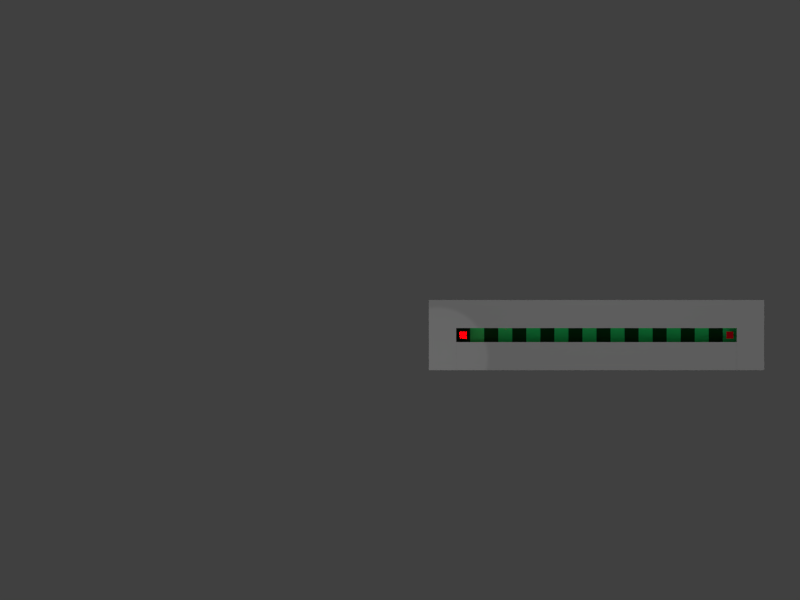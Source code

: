 # Source: tut1.blend  (saved by Blender 2.75.0; exported with 4.5.12 LTS)
import bpy
from mathutils import Matrix  # noqa: F401  (used for matrix-valued properties, if any)

bpy.ops.wm.read_factory_settings(use_empty=True)
scene = bpy.context.scene
scene.name = 'tut1'

# ---- collections
col_collection_1 = bpy.data.collections.new('Collection 1'); scene.collection.children.link(col_collection_1)

# ---- materials (node trees are filled in below, after node groups)
mat_material = bpy.data.materials.new('Material')
mat_material.alpha_threshold = 0.0
mat_material.use_transparent_shadow = False
mat_material.diffuse_color = (0.8, 0.0, 0.01311, 1.0)
mat_material.roughness = 0.5
mat_material.line_color = (0.0, 0.0, 0.0, 1.0)
mat_material_003 = bpy.data.materials.new('Material.003')
mat_material_003.alpha_threshold = 0.0
mat_material_003.use_transparent_shadow = False
mat_material_003.diffuse_color = (0.04374, 0.9776, 0.2474, 1.0)
mat_material_003.roughness = 0.5
mat_material_002 = bpy.data.materials.new('Material.002')
mat_material_002.alpha_threshold = 0.0
mat_material_002.use_transparent_shadow = False
mat_material_002.diffuse_color = (0.003665, 0.06784, 0.01312, 1.0)
mat_material_002.roughness = 0.5

# ---- material node trees

# ---- world
world_world = bpy.data.worlds.new('World'); scene.world = world_world
world_world.color = (0.05088, 0.05088, 0.05088)
world_world.use_sun_shadow = False
world_world.sun_shadow_jitter_overblur = 0.0
world_world.cycles.sampling_method = 'MANUAL'
world_world.cycles.sample_map_resolution = 256

# ---- cameras
cam_camera_001 = bpy.data.cameras.new('Camera.001')
cam_camera_001.type = 'ORTHO'
cam_camera_001.clip_end = 100.0
cam_camera_001.lens = 35.0
cam_camera_001.sensor_width = 32.0
cam_camera_001.sensor_height = 18.0
cam_camera_001.ortho_scale = 57.0
cam_camera_001.display_size = 2.0
cam_camera_001.dof.focus_distance = 0.0
cam_camera_001.dof.aperture_fstop = 128.0
cam_camera_001.dof.aperture_blades = 6

# ---- lights
light_spot = bpy.data.lights.new('Spot', 'SUN')
light_spot.transmission_factor = 0.0
light_spot.cutoff_distance = 31.2
light_spot.angle = 0.7263
light_spot.energy = 0.28
light_spot.shadow_buffer_clip_start = 9.6
light_spot.shadow_soft_size = 0.38
light_spot.shadow_cascade_max_distance = 1000.0
light_spot.cycles.use_multiple_importance_sampling = False
light_sun = bpy.data.lights.new('Sun', 'SPOT')
light_sun.transmission_factor = 0.0
light_sun.energy = 100.0
light_sun.shadow_buffer_clip_start = 0.5
light_sun.shadow_soft_size = 0.1
light_sun.shadow_maximum_resolution = 0.006
light_sun.use_absolute_resolution = True
light_sun.cycles.use_multiple_importance_sampling = False
light_point = bpy.data.lights.new('Point', 'POINT')
light_point.transmission_factor = 0.0
light_point.energy = 37.0
light_point.shadow_buffer_clip_start = 0.5
light_point.shadow_soft_size = 0.1
light_point.shadow_maximum_resolution = 0.006
light_point.use_absolute_resolution = True
light_point.cycles.use_multiple_importance_sampling = False
light_lamp = bpy.data.lights.new('Lamp', 'POINT')
light_lamp.color = (1.0, 0.0118, 0.02316)
light_lamp.transmission_factor = 0.0
light_lamp.cutoff_distance = 30.0
light_lamp.energy = 1000.0
light_lamp.shadow_buffer_clip_start = 1.001
light_lamp.shadow_soft_size = 0.1
light_lamp.shadow_maximum_resolution = 0.006
light_lamp.use_absolute_resolution = True
light_lamp.cycles.use_multiple_importance_sampling = False

# ---- meshes
me_cube_016 = bpy.data.meshes.new('Cube.016')
me_cube_016.from_pydata([(-1.0, -1.0, -1.0), (-1.0, -1.0, 1.0), (-1.0, 1.0, -1.0), (-1.0, 1.0, 1.0), (1.0, -1.0, -1.0), (1.0, -1.0, 1.0), (1.0, 1.0, -1.0), (1.0, 1.0, 1.0)], [], [(1, 3, 2, 0), (3, 7, 6, 2), (7, 5, 4, 6), (5, 1, 0, 4), (0, 2, 6, 4), (5, 7, 3, 1)])
me_cube_016.use_remesh_preserve_volume = False
me_cube_016.use_remesh_preserve_attributes = False
me_cube_016.use_mirror_vertex_groups = False
me_cube_016.update()
me_cube = bpy.data.meshes.new('Cube')
me_cube.from_pydata([(1.0, 1.0, -1.0), (1.0, -1.0, -1.0), (-1.0, -1.0, -1.0), (-1.0, 1.0, -1.0), (1.0, 1.0, 1.0), (1.0, -1.0, 1.0), (-1.0, -1.0, 1.0), (-1.0, 1.0, 1.0)], [], [(0, 1, 2, 3), (4, 7, 6, 5), (0, 4, 5, 1), (1, 5, 6, 2), (2, 6, 7, 3), (4, 0, 3, 7)])
me_cube.materials.append(mat_material)
me_cube.use_remesh_preserve_volume = False
me_cube.use_remesh_preserve_attributes = False
me_cube.use_mirror_vertex_groups = False
me_cube.update()
me_plane_404 = bpy.data.meshes.new('Plane.404')
me_plane_404.from_pydata([(-1.0, -1.0, 0.0), (1.0, -1.0, 0.0), (-1.0, 1.0, 0.0), (1.0, 1.0, 0.0)], [], [(0, 1, 3, 2)])
me_plane_404.materials.append(mat_material_003)
me_plane_404.use_remesh_preserve_volume = False
me_plane_404.use_remesh_preserve_attributes = False
me_plane_404.use_mirror_vertex_groups = False
me_plane_404.update()
me_plane_402 = bpy.data.meshes.new('Plane.402')
me_plane_402.from_pydata([(-1.0, -1.0, 0.0), (1.0, -1.0, 0.0), (-1.0, 1.0, 0.0), (1.0, 1.0, 0.0)], [], [(0, 1, 3, 2)])
me_plane_402.materials.append(mat_material_002)
me_plane_402.use_remesh_preserve_volume = False
me_plane_402.use_remesh_preserve_attributes = False
me_plane_402.use_mirror_vertex_groups = False
me_plane_402.update()
me_plane_399 = bpy.data.meshes.new('Plane.399')
me_plane_399.from_pydata([(-1.0, -1.0, 0.0), (1.0, -1.0, 0.0), (-1.0, 1.0, 0.0), (1.0, 1.0, 0.0)], [], [(0, 1, 3, 2)])
me_plane_399.materials.append(mat_material_002)
me_plane_399.use_remesh_preserve_volume = False
me_plane_399.use_remesh_preserve_attributes = False
me_plane_399.use_mirror_vertex_groups = False
me_plane_399.update()
me_plane_397 = bpy.data.meshes.new('Plane.397')
me_plane_397.from_pydata([(-1.0, -1.0, 0.0), (1.0, -1.0, 0.0), (-1.0, 1.0, 0.0), (1.0, 1.0, 0.0)], [], [(0, 1, 3, 2)])
me_plane_397.materials.append(mat_material_003)
me_plane_397.use_remesh_preserve_volume = False
me_plane_397.use_remesh_preserve_attributes = False
me_plane_397.use_mirror_vertex_groups = False
me_plane_397.update()
me_plane_317 = bpy.data.meshes.new('Plane.317')
me_plane_317.from_pydata([(-1.0, -1.0, 0.0), (1.0, -1.0, 0.0), (-1.0, 1.0, 0.0), (1.0, 1.0, 0.0)], [], [(0, 1, 3, 2)])
me_plane_317.materials.append(mat_material_003)
me_plane_317.use_remesh_preserve_volume = False
me_plane_317.use_remesh_preserve_attributes = False
me_plane_317.use_mirror_vertex_groups = False
me_plane_317.update()
me_plane_314 = bpy.data.meshes.new('Plane.314')
me_plane_314.from_pydata([(-1.0, -1.0, 0.0), (1.0, -1.0, 0.0), (-1.0, 1.0, 0.0), (1.0, 1.0, 0.0)], [], [(0, 1, 3, 2)])
me_plane_314.materials.append(mat_material_002)
me_plane_314.use_remesh_preserve_volume = False
me_plane_314.use_remesh_preserve_attributes = False
me_plane_314.use_mirror_vertex_groups = False
me_plane_314.update()
me_plane_311 = bpy.data.meshes.new('Plane.311')
me_plane_311.from_pydata([(-1.0, -1.0, 0.0), (1.0, -1.0, 0.0), (-1.0, 1.0, 0.0), (1.0, 1.0, 0.0)], [], [(0, 1, 3, 2)])
me_plane_311.materials.append(mat_material_002)
me_plane_311.use_remesh_preserve_volume = False
me_plane_311.use_remesh_preserve_attributes = False
me_plane_311.use_mirror_vertex_groups = False
me_plane_311.update()
me_plane_309 = bpy.data.meshes.new('Plane.309')
me_plane_309.from_pydata([(-1.0, -1.0, 0.0), (1.0, -1.0, 0.0), (-1.0, 1.0, 0.0), (1.0, 1.0, 0.0)], [], [(0, 1, 3, 2)])
me_plane_309.materials.append(mat_material_003)
me_plane_309.use_remesh_preserve_volume = False
me_plane_309.use_remesh_preserve_attributes = False
me_plane_309.use_mirror_vertex_groups = False
me_plane_309.update()
me_plane_229 = bpy.data.meshes.new('Plane.229')
me_plane_229.from_pydata([(-1.0, -1.0, 0.0), (1.0, -1.0, 0.0), (-1.0, 1.0, 0.0), (1.0, 1.0, 0.0)], [], [(0, 1, 3, 2)])
me_plane_229.materials.append(mat_material_003)
me_plane_229.use_remesh_preserve_volume = False
me_plane_229.use_remesh_preserve_attributes = False
me_plane_229.use_mirror_vertex_groups = False
me_plane_229.update()
me_plane_226 = bpy.data.meshes.new('Plane.226')
me_plane_226.from_pydata([(-1.0, -1.0, 0.0), (1.0, -1.0, 0.0), (-1.0, 1.0, 0.0), (1.0, 1.0, 0.0)], [], [(0, 1, 3, 2)])
me_plane_226.materials.append(mat_material_002)
me_plane_226.use_remesh_preserve_volume = False
me_plane_226.use_remesh_preserve_attributes = False
me_plane_226.use_mirror_vertex_groups = False
me_plane_226.update()
me_plane_223 = bpy.data.meshes.new('Plane.223')
me_plane_223.from_pydata([(-1.0, -1.0, 0.0), (1.0, -1.0, 0.0), (-1.0, 1.0, 0.0), (1.0, 1.0, 0.0)], [], [(0, 1, 3, 2)])
me_plane_223.materials.append(mat_material_002)
me_plane_223.use_remesh_preserve_volume = False
me_plane_223.use_remesh_preserve_attributes = False
me_plane_223.use_mirror_vertex_groups = False
me_plane_223.update()
me_plane_221 = bpy.data.meshes.new('Plane.221')
me_plane_221.from_pydata([(-1.0, -1.0, 0.0), (1.0, -1.0, 0.0), (-1.0, 1.0, 0.0), (1.0, 1.0, 0.0)], [], [(0, 1, 3, 2)])
me_plane_221.materials.append(mat_material_003)
me_plane_221.use_remesh_preserve_volume = False
me_plane_221.use_remesh_preserve_attributes = False
me_plane_221.use_mirror_vertex_groups = False
me_plane_221.update()
me_plane_141 = bpy.data.meshes.new('Plane.141')
me_plane_141.from_pydata([(-1.0, -1.0, 0.0), (1.0, -1.0, 0.0), (-1.0, 1.0, 0.0), (1.0, 1.0, 0.0)], [], [(0, 1, 3, 2)])
me_plane_141.materials.append(mat_material_003)
me_plane_141.use_remesh_preserve_volume = False
me_plane_141.use_remesh_preserve_attributes = False
me_plane_141.use_mirror_vertex_groups = False
me_plane_141.update()
me_plane_138 = bpy.data.meshes.new('Plane.138')
me_plane_138.from_pydata([(-1.0, -1.0, 0.0), (1.0, -1.0, 0.0), (-1.0, 1.0, 0.0), (1.0, 1.0, 0.0)], [], [(0, 1, 3, 2)])
me_plane_138.materials.append(mat_material_002)
me_plane_138.use_remesh_preserve_volume = False
me_plane_138.use_remesh_preserve_attributes = False
me_plane_138.use_mirror_vertex_groups = False
me_plane_138.update()
me_plane_135 = bpy.data.meshes.new('Plane.135')
me_plane_135.from_pydata([(-1.0, -1.0, 0.0), (1.0, -1.0, 0.0), (-1.0, 1.0, 0.0), (1.0, 1.0, 0.0)], [], [(0, 1, 3, 2)])
me_plane_135.materials.append(mat_material_002)
me_plane_135.use_remesh_preserve_volume = False
me_plane_135.use_remesh_preserve_attributes = False
me_plane_135.use_mirror_vertex_groups = False
me_plane_135.update()
me_plane_133 = bpy.data.meshes.new('Plane.133')
me_plane_133.from_pydata([(-1.0, -1.0, 0.0), (1.0, -1.0, 0.0), (-1.0, 1.0, 0.0), (1.0, 1.0, 0.0)], [], [(0, 1, 3, 2)])
me_plane_133.materials.append(mat_material_003)
me_plane_133.use_remesh_preserve_volume = False
me_plane_133.use_remesh_preserve_attributes = False
me_plane_133.use_mirror_vertex_groups = False
me_plane_133.update()
me_plane_053 = bpy.data.meshes.new('Plane.053')
me_plane_053.from_pydata([(-1.0, -1.0, 0.0), (1.0, -1.0, 0.0), (-1.0, 1.0, 0.0), (1.0, 1.0, 0.0)], [], [(0, 1, 3, 2)])
me_plane_053.materials.append(mat_material_003)
me_plane_053.use_remesh_preserve_volume = False
me_plane_053.use_remesh_preserve_attributes = False
me_plane_053.use_mirror_vertex_groups = False
me_plane_053.update()
me_plane_050 = bpy.data.meshes.new('Plane.050')
me_plane_050.from_pydata([(-1.0, -1.0, 0.0), (1.0, -1.0, 0.0), (-1.0, 1.0, 0.0), (1.0, 1.0, 0.0)], [], [(0, 1, 3, 2)])
me_plane_050.materials.append(mat_material_002)
me_plane_050.use_remesh_preserve_volume = False
me_plane_050.use_remesh_preserve_attributes = False
me_plane_050.use_mirror_vertex_groups = False
me_plane_050.update()
me_plane_048 = bpy.data.meshes.new('Plane.048')
me_plane_048.from_pydata([(-1.0, -1.0, 0.0), (1.0, -1.0, 0.0), (-1.0, 1.0, 0.0), (1.0, 1.0, 0.0)], [], [(0, 1, 3, 2)])
me_plane_048.materials.append(mat_material_002)
me_plane_048.use_remesh_preserve_volume = False
me_plane_048.use_remesh_preserve_attributes = False
me_plane_048.use_mirror_vertex_groups = False
me_plane_048.update()
me_plane_042 = bpy.data.meshes.new('Plane.042')
me_plane_042.from_pydata([(-1.0, -1.0, 0.0), (1.0, -1.0, 0.0), (-1.0, 1.0, 0.0), (1.0, 1.0, 0.0)], [], [(0, 1, 3, 2)])
me_plane_042.materials.append(mat_material_003)
me_plane_042.use_remesh_preserve_volume = False
me_plane_042.use_remesh_preserve_attributes = False
me_plane_042.use_mirror_vertex_groups = False
me_plane_042.update()
me_cube_024 = bpy.data.meshes.new('Cube.024')
me_cube_024.from_pydata([(-1.0, -1.0, -1.0), (-1.0, -1.0, 1.0), (-1.0, 1.0, -1.0), (-1.0, 1.0, 1.0), (1.0, -1.0, -1.0), (1.0, -1.0, 1.0), (1.0, 1.0, -1.0), (1.0, 1.0, 1.0)], [], [(1, 3, 2, 0), (3, 7, 6, 2), (7, 5, 4, 6), (5, 1, 0, 4), (0, 2, 6, 4), (5, 7, 3, 1)])
me_cube_024.use_remesh_preserve_volume = False
me_cube_024.use_remesh_preserve_attributes = False
me_cube_024.use_mirror_vertex_groups = False
me_cube_024.update()
me_cube_020 = bpy.data.meshes.new('Cube.020')
me_cube_020.from_pydata([(-1.0, -1.0, -1.0), (-1.0, -1.0, 1.0), (-1.0, 1.0, -1.0), (-1.0, 1.0, 1.0), (1.0, -1.0, -1.0), (1.0, -1.0, 1.0), (1.0, 1.0, -1.0), (1.0, 1.0, 1.0)], [], [(1, 3, 2, 0), (3, 7, 6, 2), (7, 5, 4, 6), (5, 1, 0, 4), (0, 2, 6, 4), (5, 7, 3, 1)])
me_cube_020.use_remesh_preserve_volume = False
me_cube_020.use_remesh_preserve_attributes = False
me_cube_020.use_mirror_vertex_groups = False
me_cube_020.update()

# ---- objects
ob_wallleft_001 = bpy.data.objects.new('wallLeft.001', me_cube_016)
ob_win = bpy.data.objects.new('win', me_cube)
ob_spot = bpy.data.objects.new('Spot', light_spot)
ob_sun = bpy.data.objects.new('Sun', light_sun)
ob_plane_401 = bpy.data.objects.new('Plane.401', me_plane_404)
ob_plane_399 = bpy.data.objects.new('Plane.399', me_plane_402)
ob_plane_396 = bpy.data.objects.new('Plane.396', me_plane_399)
ob_plane_394 = bpy.data.objects.new('Plane.394', me_plane_397)
ob_plane_314 = bpy.data.objects.new('Plane.314', me_plane_317)
ob_plane_311 = bpy.data.objects.new('Plane.311', me_plane_314)
ob_plane_308 = bpy.data.objects.new('Plane.308', me_plane_311)
ob_plane_306 = bpy.data.objects.new('Plane.306', me_plane_309)
ob_plane_226 = bpy.data.objects.new('Plane.226', me_plane_229)
ob_plane_223 = bpy.data.objects.new('Plane.223', me_plane_226)
ob_plane_220 = bpy.data.objects.new('Plane.220', me_plane_223)
ob_plane_218 = bpy.data.objects.new('Plane.218', me_plane_221)
ob_plane_138 = bpy.data.objects.new('Plane.138', me_plane_141)
ob_plane_135 = bpy.data.objects.new('Plane.135', me_plane_138)
ob_plane_132 = bpy.data.objects.new('Plane.132', me_plane_135)
ob_plane_130 = bpy.data.objects.new('Plane.130', me_plane_133)
ob_plane_050 = bpy.data.objects.new('Plane.050', me_plane_053)
ob_plane_047 = bpy.data.objects.new('Plane.047', me_plane_050)
ob_plane_045 = bpy.data.objects.new('Plane.045', me_plane_048)
ob_plane_041 = bpy.data.objects.new('Plane.041', me_plane_042)
ob_point = bpy.data.objects.new('Point', light_point)
ob_camera = bpy.data.objects.new('Camera', cam_camera_001)
ob_wallbot = bpy.data.objects.new('wallBot', me_cube_024)
ob_walltop = bpy.data.objects.new('wallTop', me_cube_020)
ob_wallleft = bpy.data.objects.new('wallLeft', me_cube_016)
ob_cube = bpy.data.objects.new('Cube', me_cube)
ob_lamp = bpy.data.objects.new('Lamp', light_lamp)

# ---- transforms, parenting, visibility, modifiers, constraints
ob_wallleft_001.location = (10.97, -10.5, 1.0)
ob_wallleft_001.scale = (0.975, 1.5, 1.0)
ob_wallleft_001.lineart.crease_threshold = 0.0
ob_win.location = (9.5, -9.5, 1.06)
ob_win.scale = (0.25, 0.25, 0.5)
ob_win.lock_rotations_4d = False
ob_win.empty_display_type = 'ARROWS'
ob_win.lineart.crease_threshold = 0.0
ob_spot.location = (-5.564, -6.51, 20.71)
ob_spot.rotation_euler = (0.3313, -0.2643, -0.05977)
ob_spot.scale = (1.14, 1.14, 1.14)
ob_spot.lineart.crease_threshold = 0.0
ob_sun.location = (-11.31, -11.11, 11.0)
ob_sun.rotation_euler = (0.0, 0.0, 0.9141)
ob_sun.lineart.crease_threshold = 0.0
ob_plane_401.location = (-8.5, -9.5, 0.0)
ob_plane_401.scale = (0.5, 0.5, 1.0)
ob_plane_401.lineart.crease_threshold = 0.0
ob_plane_399.location = (-9.5, -9.5, 0.0)
ob_plane_399.scale = (0.5, 0.5, 1.0)
ob_plane_399.lineart.crease_threshold = 0.0
ob_plane_396.location = (-7.5, -9.5, 0.0)
ob_plane_396.scale = (0.5, 0.5, 1.0)
ob_plane_396.lineart.crease_threshold = 0.0
ob_plane_394.location = (-6.5, -9.5, 0.0)
ob_plane_394.scale = (0.5, 0.5, 1.0)
ob_plane_394.lineart.crease_threshold = 0.0
ob_plane_314.location = (-4.5, -9.5, 0.0)
ob_plane_314.scale = (0.5, 0.5, 1.0)
ob_plane_314.lineart.crease_threshold = 0.0
ob_plane_311.location = (-5.5, -9.5, 0.0)
ob_plane_311.scale = (0.5, 0.5, 1.0)
ob_plane_311.lineart.crease_threshold = 0.0
ob_plane_308.location = (-3.5, -9.5, 0.0)
ob_plane_308.scale = (0.5, 0.5, 1.0)
ob_plane_308.lineart.crease_threshold = 0.0
ob_plane_306.location = (-2.5, -9.5, 0.0)
ob_plane_306.scale = (0.5, 0.5, 1.0)
ob_plane_306.lineart.crease_threshold = 0.0
ob_plane_226.location = (-0.5, -9.5, 0.0)
ob_plane_226.scale = (0.5, 0.5, 1.0)
ob_plane_226.lineart.crease_threshold = 0.0
ob_plane_223.location = (-1.5, -9.5, 0.0)
ob_plane_223.scale = (0.5, 0.5, 1.0)
ob_plane_223.lineart.crease_threshold = 0.0
ob_plane_220.location = (0.5, -9.5, 0.0)
ob_plane_220.scale = (0.5, 0.5, 1.0)
ob_plane_220.lineart.crease_threshold = 0.0
ob_plane_218.location = (1.5, -9.5, 0.0)
ob_plane_218.scale = (0.5, 0.5, 1.0)
ob_plane_218.lineart.crease_threshold = 0.0
ob_plane_138.location = (3.5, -9.5, 0.0)
ob_plane_138.scale = (0.5, 0.5, 1.0)
ob_plane_138.lineart.crease_threshold = 0.0
ob_plane_135.location = (2.5, -9.5, 0.0)
ob_plane_135.scale = (0.5, 0.5, 1.0)
ob_plane_135.lineart.crease_threshold = 0.0
ob_plane_132.location = (4.5, -9.5, 0.0)
ob_plane_132.scale = (0.5, 0.5, 1.0)
ob_plane_132.lineart.crease_threshold = 0.0
ob_plane_130.location = (5.5, -9.5, 0.0)
ob_plane_130.scale = (0.5, 0.5, 1.0)
ob_plane_130.lineart.crease_threshold = 0.0
ob_plane_050.location = (9.5, -9.5, 0.0)
ob_plane_050.scale = (0.5, 0.5, 1.0)
ob_plane_050.lineart.crease_threshold = 0.0
ob_plane_047.location = (8.5, -9.5, 0.0)
ob_plane_047.scale = (0.5, 0.5, 1.0)
ob_plane_047.lineart.crease_threshold = 0.0
ob_plane_045.location = (6.5, -9.5, 0.0)
ob_plane_045.scale = (0.5, 0.5, 1.0)
ob_plane_045.lineart.crease_threshold = 0.0
ob_plane_041.location = (7.5, -9.5, 0.0)
ob_plane_041.scale = (0.5, 0.5, 1.0)
ob_plane_041.lineart.crease_threshold = 0.0
ob_point.location = (0.0, 0.0, 9.48)
ob_point.lineart.crease_threshold = 0.0
ob_camera.location = (-14.0, -7.0, 65.87)
ob_camera.lineart.crease_threshold = 0.0
ob_wallbot.location = (0.0, -11.0, 1.0)
ob_wallbot.scale = (10.0, 1.0, 1.0)
ob_wallbot.lineart.crease_threshold = 0.0
ob_walltop.location = (0.0, -8.0, 1.0)
ob_walltop.scale = (11.95, 1.0, 1.0)
ob_walltop.lineart.crease_threshold = 0.0
ob_wallleft.location = (-10.97, -10.5, 1.0)
ob_wallleft.scale = (0.975, 1.5, 1.0)
ob_wallleft.lineart.crease_threshold = 0.0
ob_cube.location = (-9.5, -9.5, 1.06)
ob_cube.scale = (0.25, 0.25, 0.5)
ob_cube.lock_rotations_4d = False
ob_cube.empty_display_type = 'ARROWS'
ob_cube.lineart.crease_threshold = 0.0
ob_lamp.location = (-9.5, -9.5, 1.5)
ob_lamp.lock_rotations_4d = False
ob_lamp.empty_display_type = 'ARROWS'
ob_lamp.color = (0.0, 0.0, 0.0, 0.0)
ob_lamp.lineart.crease_threshold = 0.0

# ---- collection membership
col_collection_1.objects.link(ob_wallleft_001)
col_collection_1.objects.link(ob_win)
col_collection_1.objects.link(ob_spot)
col_collection_1.objects.link(ob_sun)
col_collection_1.objects.link(ob_plane_401)
col_collection_1.objects.link(ob_plane_399)
col_collection_1.objects.link(ob_plane_396)
col_collection_1.objects.link(ob_plane_394)
col_collection_1.objects.link(ob_plane_314)
col_collection_1.objects.link(ob_plane_311)
col_collection_1.objects.link(ob_plane_308)
col_collection_1.objects.link(ob_plane_306)
col_collection_1.objects.link(ob_plane_226)
col_collection_1.objects.link(ob_plane_223)
col_collection_1.objects.link(ob_plane_220)
col_collection_1.objects.link(ob_plane_218)
col_collection_1.objects.link(ob_plane_138)
col_collection_1.objects.link(ob_plane_135)
col_collection_1.objects.link(ob_plane_132)
col_collection_1.objects.link(ob_plane_130)
col_collection_1.objects.link(ob_plane_050)
col_collection_1.objects.link(ob_plane_047)
col_collection_1.objects.link(ob_plane_045)
col_collection_1.objects.link(ob_plane_041)
col_collection_1.objects.link(ob_point)
col_collection_1.objects.link(ob_camera)
col_collection_1.objects.link(ob_wallbot)
col_collection_1.objects.link(ob_walltop)
col_collection_1.objects.link(ob_wallleft)
col_collection_1.objects.link(ob_cube)
col_collection_1.objects.link(ob_lamp)

# ---- scene / render settings (as saved in the file)
scene.camera = ob_camera
scene.frame_start = 1; scene.frame_end = 250; scene.frame_set(27)
scene.render.engine = 'BLENDER_EEVEE_NEXT'
scene.render.resolution_x = 800
scene.render.resolution_y = 600
scene.render.resolution_percentage = 50
scene.render.dither_intensity = 0.0
scene.cycles.use_denoising = False
scene.cycles.samples = 10
scene.cycles.sampling_pattern = 'TABULATED_SOBOL'
scene.cycles.light_sampling_threshold = 0.0
scene.cycles.use_adaptive_sampling = False
scene.cycles.use_light_tree = False
scene.cycles.blur_glossy = 0.0
scene.cycles.pixel_filter_type = 'GAUSSIAN'
scene.cycles.sample_clamp_indirect = 0.0
scene.view_settings.view_transform = 'Standard'
bpy.context.view_layer.update()
